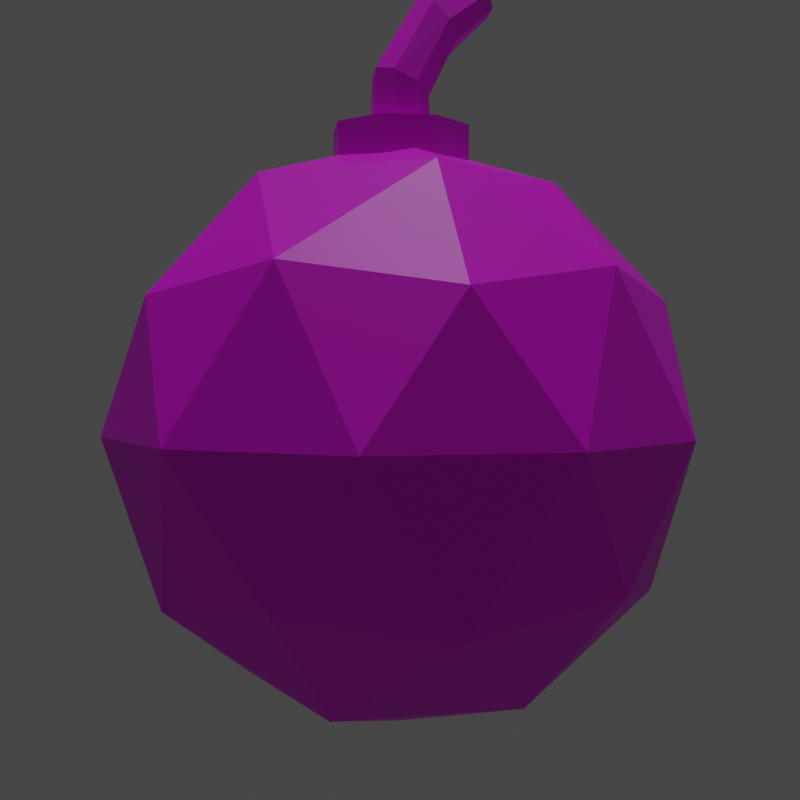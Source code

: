 # Source: bomb.blend  (saved by Blender 3.6.11; exported with 4.5.12 LTS)
import bpy
from mathutils import Matrix  # noqa: F401  (used for matrix-valued properties, if any)

bpy.ops.wm.read_factory_settings(use_empty=True)
scene = bpy.context.scene
scene.name = 'Scene'

# ---- collections
col_collection = bpy.data.collections.new('Collection'); scene.collection.children.link(col_collection)
col_export = bpy.data.collections.new('Export'); scene.collection.children.link(col_export)

# ---- images (referenced by path relative to the original .blend; pixels are not part of the script)
import os
ASSET_DIR = os.environ.get("B2B_ASSET_DIR", "")  # directory of the original .blend (textures are referenced by path, not embedded)
HERE = os.path.dirname(os.path.abspath(__file__))  # packed textures are extracted next to this script under _unpacked/

def load_image(name, relpath, width, height, colorspace="sRGB"):
    """Load a texture the original file referenced (path relative to the .blend, or extracted next to this script)."""
    p = next((c for c in (os.path.join(HERE, relpath), os.path.join(ASSET_DIR, relpath)) if relpath and os.path.exists(c)), "")
    if p:
        img = bpy.data.images.load(p, check_existing=True)
        img.name = name
    else:  # same state as the original file: an image datablock whose file is absent (Cycles renders it pink)
        img = bpy.data.images.new(name, width, height)
        img.source = "FILE"
        img.filepath = "//" + (relpath or name)
    img.colorspace_settings.name = colorspace
    return img
img_commonflatpalette_png = load_image('CommonFlatPalette.png', 'CommonFlatPalette.png', 1024, 1024, 'sRGB')

# ---- materials (node trees are filled in below, after node groups)
mat_material_001 = bpy.data.materials.new('Material.001')

# ---- material node trees
mat_material_001.use_nodes = True; mat_material_001.node_tree.nodes.clear()
_N = mat_material_001.node_tree.nodes; _L = mat_material_001.node_tree.links
n0 = _N.new('ShaderNodeBsdfPrincipled'); n0.name = 'Principled BSDF'; n0.location = (10, 300)
n0.distribution = 'GGX'
n0.subsurface_method = 'RANDOM_WALK_SKIN'
n0.inputs[3].default_value = 1.45
n0.inputs[27].default_value = (0.0, 0.0, 0.0, 1.0)
n0.inputs[28].default_value = 1.0
n1 = _N.new('ShaderNodeOutputMaterial'); n1.name = 'Material Output'; n1.location = (300, 300)
n2 = _N.new('ShaderNodeTexImage'); n2.name = 'Image Texture'; n2.location = (-408, 103)
n2.image = img_commonflatpalette_png
_L.new(n0.outputs[0], n1.inputs[0])
_L.new(n2.outputs[0], n0.inputs[0])
n1.is_active_output = True

# ---- world
world_world = bpy.data.worlds.new('World'); scene.world = world_world
world_world.use_nodes = True; world_world.node_tree.nodes.clear()
_N = world_world.node_tree.nodes; _L = world_world.node_tree.links
n0 = _N.new('ShaderNodeOutputWorld'); n0.name = 'World Output'; n0.location = (300, 300)
n1 = _N.new('ShaderNodeBackground'); n1.name = 'Background'; n1.location = (10, 300)
n1.inputs[0].default_value = (0.05088, 0.05088, 0.05088, 1.0)
_L.new(n1.outputs[0], n0.inputs[0])
n0.is_active_output = True
world_world.color = (0.05088, 0.05088, 0.05088)
world_world.use_sun_shadow = False
world_world.sun_shadow_jitter_overblur = 0.0

# ---- cameras
cam_camera = bpy.data.cameras.new('Camera')

# ---- lights
light_sun = bpy.data.lights.new('Sun', 'SUN')
light_sun.transmission_factor = 0.0
light_sun.energy = 1.0

# ---- meshes
me_icosphere = bpy.data.meshes.new('Icosphere')
me_icosphere.from_pydata([(0.0, 0.0, -1.0), (0.7236, -0.5257, -0.4472), (-0.2764, -0.8506, -0.4472), (-0.8944, 0.0, -0.4472), (-0.2764, 0.8506, -0.4472), (0.7236, 0.5257, -0.4472), (0.2764, -0.8506, 0.4472), (-0.7236, -0.5257, 0.4472), (-0.7236, 0.5257, 0.4472), (0.2764, 0.8506, 0.4472), (0.8944, 0.0, 0.4472), (0.0, 0.0, 1.0), (-0.1625, -0.5, -0.8507), (0.4253, -0.309, -0.8507), (0.2629, -0.809, -0.5257), (0.8506, 0.0, -0.5257), (0.4253, 0.309, -0.8507), (-0.5257, 0.0, -0.8507), (-0.6882, -0.5, -0.5257), (-0.1625, 0.5, -0.8507), (-0.6882, 0.5, -0.5257), (0.2629, 0.809, -0.5257), (0.9511, -0.309, 0.0), (0.9511, 0.309, 0.0), (0.0, -1.0, 0.0), (0.5878, -0.809, 0.0), (-0.9511, -0.309, 0.0), (-0.5878, -0.809, 0.0), (-0.5878, 0.809, 0.0), (-0.9511, 0.309, 0.0), (0.5878, 0.809, 0.0), (0.0, 1.0, 0.0), (0.6882, -0.5, 0.5257), (-0.2629, -0.809, 0.5257), (-0.8506, 0.0, 0.5257), (-0.2629, 0.809, 0.5257), (0.6882, 0.5, 0.5257), (0.1625, -0.5, 0.8507), (0.5257, 0.0, 0.8507), (-0.4253, -0.309, 0.8507), (-0.4253, 0.309, 0.8507), (0.1625, 0.5, 0.8507), (0.0, 0.24, 0.795), (0.0, 0.24, 1.045), (0.1697, 0.1697, 0.795), (0.1697, 0.1697, 1.045), (0.24, 0.0, 0.795), (0.24, 0.0, 1.045), (0.1697, -0.1697, 0.795), (0.1697, -0.1697, 1.045), (0.0, -0.24, 0.795), (0.0, -0.24, 1.045), (-0.1697, -0.1697, 0.795), (-0.1697, -0.1697, 1.045), (-0.24, 0.0, 0.795), (-0.24, 0.0, 1.045), (-0.1697, 0.1697, 0.795), (-0.1697, 0.1697, 1.045), (0.0, 0.11, 0.935), (0.0, 0.11, 1.185), (0.07778, 0.07778, 0.935), (0.06716, 0.07778, 1.224), (0.11, 0.0, 0.935), (0.09498, 0.0, 1.24), (0.07778, -0.07778, 0.935), (0.06716, -0.07778, 1.224), (0.0, -0.11, 0.935), (0.0, -0.11, 1.185), (-0.07778, -0.07778, 0.935), (-0.06716, -0.07778, 1.146), (-0.11, 0.0, 0.935), (-0.09498, 0.0, 1.13), (-0.07778, 0.07778, 0.935), (-0.06716, 0.07778, 1.146), (-0.08744, 0.07778, 1.474), (-0.1311, 0.11, 1.409), (-0.06935, -8.841e-10, 1.5), (-0.08744, -0.07778, 1.474), (-0.1311, -0.11, 1.409), (-0.1748, -0.07778, 1.345), (-0.1929, -8.841e-10, 1.318), (-0.1748, 0.07778, 1.345), (-0.2873, 0.05278, 1.579), (-0.317, 0.07464, 1.536), (-0.275, 4.369e-10, 1.597), (-0.2873, -0.05278, 1.579), (-0.317, -0.07464, 1.536), (-0.3466, -0.05278, 1.492), (-0.3589, 4.369e-10, 1.474), (-0.3466, 0.05278, 1.492)], [], [(0, 13, 12), (1, 13, 15), (0, 12, 17), (0, 17, 19), (0, 19, 16), (1, 15, 22), (2, 14, 24), (3, 18, 26), (4, 20, 28), (5, 21, 30), (1, 22, 25), (2, 24, 27), (3, 26, 29), (4, 28, 31), (5, 30, 23), (6, 32, 37), (7, 33, 39), (8, 34, 40), (9, 35, 41), (10, 36, 38), (38, 41, 11), (38, 36, 41), (36, 9, 41), (41, 40, 11), (41, 35, 40), (35, 8, 40), (40, 39, 11), (40, 34, 39), (34, 7, 39), (39, 37, 11), (39, 33, 37), (33, 6, 37), (37, 38, 11), (37, 32, 38), (32, 10, 38), (23, 36, 10), (23, 30, 36), (30, 9, 36), (31, 35, 9), (31, 28, 35), (28, 8, 35), (29, 34, 8), (29, 26, 34), (26, 7, 34), (27, 33, 7), (27, 24, 33), (24, 6, 33), (25, 32, 6), (25, 22, 32), (22, 10, 32), (30, 31, 9), (30, 21, 31), (21, 4, 31), (28, 29, 8), (28, 20, 29), (20, 3, 29), (26, 27, 7), (26, 18, 27), (18, 2, 27), (24, 25, 6), (24, 14, 25), (14, 1, 25), (22, 23, 10), (22, 15, 23), (15, 5, 23), (16, 21, 5), (16, 19, 21), (19, 4, 21), (19, 20, 4), (19, 17, 20), (17, 3, 20), (17, 18, 3), (17, 12, 18), (12, 2, 18), (15, 16, 5), (15, 13, 16), (13, 0, 16), (12, 14, 2), (12, 13, 14), (13, 1, 14), (42, 43, 45, 44), (44, 45, 47, 46), (46, 47, 49, 48), (48, 49, 51, 50), (50, 51, 53, 52), (52, 53, 55, 54), (45, 43, 57, 55, 53, 51, 49, 47), (54, 55, 57, 56), (56, 57, 43, 42), (42, 44, 46, 48, 50, 52, 54, 56), (58, 59, 61, 60), (60, 61, 63, 62), (62, 63, 65, 64), (64, 65, 67, 66), (66, 67, 69, 68), (68, 69, 71, 70), (65, 63, 76, 77), (70, 71, 73, 72), (72, 73, 59, 58), (58, 60, 62, 64, 66, 68, 70, 72), (81, 80, 88, 89), (71, 69, 79, 80), (67, 65, 77, 78), (73, 71, 80, 81), (63, 61, 74, 76), (69, 67, 78, 79), (59, 73, 81, 75), (61, 59, 75, 74), (82, 83, 89, 88, 87, 86, 85, 84), (79, 78, 86, 87), (77, 76, 84, 85), (74, 75, 83, 82), (75, 81, 89, 83), (80, 79, 87, 88), (78, 77, 85, 86), (76, 74, 82, 84)])
_uv = me_icosphere.uv_layers.new(name='UVMap')
_uv.uv.foreach_set('vector', [0.8379, 0.9668, 0.8379, 0.9668, 0.8379, 0.9668, 0.8379, 0.9668, 0.8379, 0.9668, 0.8379, 0.9668, 0.8379, 0.9668, 0.8379, 0.9668, 0.8379, 0.9668, 0.8379, 0.9668, 0.8379, 0.9668, 0.8379, 0.9668, 0.8379, 0.9668, 0.8379, 0.9668, 0.8379, 0.9668, 0.8379, 0.9668, 0.8379, 0.9668, 0.8379, 0.9668, 0.8379, 0.9668, 0.8379, 0.9668, 0.8379, 0.9668, 0.8379, 0.9668, 0.8379, 0.9668, 0.8379, 0.9668, 0.8379, 0.9668, 0.8379, 0.9668, 0.8379, 0.9668, 0.8379, 0.9668, 0.8379, 0.9668, 0.8379, 0.9668, 0.8379, 0.9668, 0.8379, 0.9668, 0.8379, 0.9668, 0.8379, 0.9668, 0.8379, 0.9668, 0.8379, 0.9668, 0.8379, 0.9668, 0.8379, 0.9668, 0.8379, 0.9668, 0.8379, 0.9668, 0.8379, 0.9668, 0.8379, 0.9668, 0.8379, 0.9668, 0.8379, 0.9668, 0.8379, 0.9668, 0.8379, 0.9668, 0.8379, 0.9668, 0.8379, 0.9668, 0.8379, 0.9668, 0.8379, 0.9668, 0.8379, 0.9668, 0.8379, 0.9668, 0.8379, 0.9668, 0.8379, 0.9668, 0.8379, 0.9668, 0.8379, 0.9668, 0.8379, 0.9668, 0.8379, 0.9668, 0.8379, 0.9668, 0.8379, 0.9668, 0.8379, 0.9668, 0.8379, 0.9668, 0.8379, 0.9668, 0.8379, 0.9668, 0.8379, 0.9668, 0.8379, 0.9668, 0.8379, 0.9668, 0.8379, 0.9668, 0.8379, 0.9668, 0.8379, 0.9668, 0.8379, 0.9668, 0.8379, 0.9668, 0.8379, 0.9668, 0.8379, 0.9668, 0.8379, 0.9668, 0.8379, 0.9668, 0.8379, 0.9668, 0.8379, 0.9668, 0.8379, 0.9668, 0.8379, 0.9668, 0.8379, 0.9668, 0.8379, 0.9668, 0.8379, 0.9668, 0.8379, 0.9668, 0.8379, 0.9668, 0.8379, 0.9668, 0.8379, 0.9668, 0.8379, 0.9668, 0.8379, 0.9668, 0.8379, 0.9668, 0.8379, 0.9668, 0.8379, 0.9668, 0.8379, 0.9668, 0.8379, 0.9668, 0.8379, 0.9668, 0.8379, 0.9668, 0.8379, 0.9668, 0.8379, 0.9668, 0.8379, 0.9668, 0.8379, 0.9668, 0.8379, 0.9668, 0.8379, 0.9668, 0.8379, 0.9668, 0.8379, 0.9668, 0.8379, 0.9668, 0.8379, 0.9668, 0.8379, 0.9668, 0.8379, 0.9668, 0.8379, 0.9668, 0.8379, 0.9668, 0.8379, 0.9668, 0.8379, 0.9668, 0.8379, 0.9668, 0.8379, 0.9668, 0.8379, 0.9668, 0.8379, 0.9668, 0.8379, 0.9668, 0.8379, 0.9668, 0.8379, 0.9668, 0.8379, 0.9668, 0.8379, 0.9668, 0.8379, 0.9668, 0.8379, 0.9668, 0.8379, 0.9668, 0.8379, 0.9668, 0.8379, 0.9668, 0.8379, 0.9668, 0.8379, 0.9668, 0.8379, 0.9668, 0.8379, 0.9668, 0.8379, 0.9668, 0.8379, 0.9668, 0.8379, 0.9668, 0.8379, 0.9668, 0.8379, 0.9668, 0.8379, 0.9668, 0.8379, 0.9668, 0.8379, 0.9668, 0.8379, 0.9668, 0.8379, 0.9668, 0.8379, 0.9668, 0.8379, 0.9668, 0.8379, 0.9668, 0.8379, 0.9668, 0.8379, 0.9668, 0.8379, 0.9668, 0.8379, 0.9668, 0.8379, 0.9668, 0.8379, 0.9668, 0.8379, 0.9668, 0.8379, 0.9668, 0.8379, 0.9668, 0.8379, 0.9668, 0.8379, 0.9668, 0.8379, 0.9668, 0.8379, 0.9668, 0.8379, 0.9668, 0.8379, 0.9668, 0.8379, 0.9668, 0.8379, 0.9668, 0.8379, 0.9668, 0.8379, 0.9668, 0.8379, 0.9668, 0.8379, 0.9668, 0.8379, 0.9668, 0.8379, 0.9668, 0.8379, 0.9668, 0.8379, 0.9668, 0.8379, 0.9668, 0.8379, 0.9668, 0.8379, 0.9668, 0.8379, 0.9668, 0.8379, 0.9668, 0.8379, 0.9668, 0.8379, 0.9668, 0.8379, 0.9668, 0.8379, 0.9668, 0.8379, 0.9668, 0.8379, 0.9668, 0.8379, 0.9668, 0.8379, 0.9668, 0.8379, 0.9668, 0.8379, 0.9668, 0.8379, 0.9668, 0.8379, 0.9668, 0.8379, 0.9668, 0.8379, 0.9668, 0.8379, 0.9668, 0.8379, 0.9668, 0.8379, 0.9668, 0.8379, 0.9668, 0.8379, 0.9668, 0.8379, 0.9668, 0.8379, 0.9668, 0.8379, 0.9668, 0.8379, 0.9668, 0.8379, 0.9668, 0.8379, 0.9668, 0.8379, 0.9668, 0.8379, 0.9668, 0.8379, 0.9668, 0.8379, 0.9668, 0.8379, 0.9668, 0.8379, 0.9668, 0.8379, 0.9668, 0.8379, 0.9668, 0.8379, 0.9668, 0.8379, 0.9668, 0.8379, 0.9668, 0.8379, 0.9668, 0.8379, 0.9668, 0.8379, 0.9668, 0.8379, 0.9668, 0.8379, 0.9668, 0.8379, 0.9668, 0.8379, 0.9668, 0.8379, 0.9668, 0.8379, 0.9668, 0.8379, 0.9668, 0.8379, 0.9668, 0.8379, 0.9668, 0.8379, 0.9668, 0.8379, 0.9668, 0.8379, 0.9668, 0.8379, 0.9668, 0.8379, 0.9668, 0.8379, 0.9668, 0.8379, 0.9668, 0.8379, 0.9668, 0.8379, 0.9668, 0.8379, 0.9668, 0.8379, 0.9668, 0.8379, 0.9668, 0.8379, 0.9668, 0.8379, 0.9668, 0.8379, 0.9668, 0.8379, 0.9668, 0.8379, 0.9668, 0.8379, 0.9668, 0.8379, 0.9668, 0.8379, 0.9668, 0.8379, 0.9668, 0.8379, 0.9668, 0.8379, 0.9668, 0.8379, 0.9668, 0.8379, 0.9668, 0.8379, 0.9668, 0.8379, 0.9668, 0.8379, 0.9668, 0.8379, 0.9668, 0.8379, 0.9668, 0.8379, 0.9668, 0.8379, 0.9668, 0.8379, 0.9668, 0.8379, 0.9668, 0.8379, 0.9668, 0.8379, 0.9668, 0.8379, 0.9668, 0.8379, 0.9668, 0.8379, 0.9668, 0.8379, 0.9668, 0.8379, 0.9668, 0.8379, 0.9668, 0.8379, 0.9668, 0.8379, 0.9668, 0.8379, 0.9668, 0.8379, 0.9668, 0.8379, 0.9668, 0.8379, 0.9668, 0.8379, 0.9668, 0.8379, 0.9668, 0.8379, 0.9668, 0.8379, 0.9668, 0.8379, 0.9668, 0.8379, 0.9668, 0.8379, 0.9668, 0.8379, 0.9668, 0.8379, 0.9668, 0.8379, 0.9668, 0.8379, 0.9668, 0.8379, 0.9668, 0.8379, 0.9668, 0.8379, 0.9668, 0.8379, 0.9668, 0.8379, 0.9668, 0.8379, 0.9668, 0.8379, 0.9668, 0.8379, 0.9668, 0.3535, 0.09094, 0.3535, 0.09094, 0.3535, 0.09094, 0.3535, 0.09094, 0.3535, 0.09094, 0.3535, 0.09094, 0.3535, 0.09094, 0.3535, 0.09094, 0.3535, 0.09094, 0.3535, 0.09094, 0.3535, 0.09094, 0.3535, 0.09094, 0.3535, 0.09094, 0.3535, 0.09094, 0.3535, 0.09094, 0.3535, 0.09094, 0.3535, 0.09094, 0.3535, 0.09094, 0.3535, 0.09094, 0.3535, 0.09094, 0.3535, 0.09094, 0.3535, 0.09094, 0.3535, 0.09094, 0.3535, 0.09094, 0.3535, 0.09094, 0.3535, 0.09094, 0.3535, 0.09094, 0.3535, 0.09094, 0.3535, 0.09094, 0.3535, 0.09094, 0.3535, 0.09094, 0.3535, 0.09094, 0.3535, 0.09094, 0.3535, 0.09094, 0.3535, 0.09094, 0.3535, 0.09094, 0.3535, 0.09094, 0.3535, 0.09094, 0.3535, 0.09094, 0.3535, 0.09094, 0.3535, 0.09094, 0.3535, 0.09094, 0.3535, 0.09094, 0.3535, 0.09094, 0.3535, 0.09094, 0.3535, 0.09094, 0.3535, 0.09094, 0.3535, 0.09094, 0.3535, 0.09094, 0.3535, 0.09094, 0.3535, 0.09094, 0.3535, 0.09094, 0.3535, 0.09094, 0.3535, 0.09094, 0.3535, 0.09094, 0.3535, 0.09094, 0.3535, 0.09094, 0.3535, 0.09094, 0.3535, 0.09094, 0.3535, 0.09094, 0.3535, 0.09094, 0.3535, 0.09094, 0.3535, 0.09094, 0.3535, 0.09094, 0.3535, 0.09094, 0.3535, 0.09094, 0.3535, 0.09094, 0.3535, 0.09094, 0.3535, 0.09094, 0.3535, 0.09094, 0.3535, 0.09094, 0.3535, 0.09094, 0.3535, 0.09094, 0.3535, 0.09094, 0.3535, 0.09094, 0.3535, 0.09094, 0.3535, 0.09094, 0.3535, 0.09094, 0.3535, 0.09094, 0.3535, 0.09094, 0.3535, 0.09094, 0.3535, 0.09094, 0.3535, 0.09094, 0.3535, 0.09094, 0.3535, 0.09094, 0.3535, 0.09094, 0.3535, 0.09094, 0.3535, 0.09094, 0.3535, 0.09094, 0.3535, 0.09094, 0.3535, 0.09094, 0.3535, 0.09094, 0.3535, 0.09094, 0.3535, 0.09094, 0.3535, 0.09094, 0.3535, 0.09094, 0.3535, 0.09094, 0.3535, 0.09094, 0.3535, 0.09094, 0.3535, 0.09094, 0.3535, 0.09094, 0.3535, 0.09094, 0.3535, 0.09094, 0.3535, 0.09094, 0.3535, 0.09094, 0.3535, 0.09094, 0.3535, 0.09094, 0.3535, 0.09094, 0.3535, 0.09094, 0.3535, 0.09094, 0.3535, 0.09094, 0.3535, 0.09094])
me_icosphere.materials.append(mat_material_001)
me_icosphere.update()
arm_armature = bpy.data.armatures.new('Armature')  # bones are not reproduced

# ---- objects
ob_root = bpy.data.objects.new('Root', arm_armature)
ob_icosphere = bpy.data.objects.new('Icosphere', me_icosphere)
ob_sun = bpy.data.objects.new('Sun', light_sun)
ob_camera = bpy.data.objects.new('Camera', cam_camera)

# ---- transforms, parenting, visibility, modifiers, constraints
ob_root.location = (14.55, 0.0, -0.23)
ob_root.rotation_euler = (0.0, 0.0, -1.047)
ob_icosphere.parent = ob_root
ob_icosphere.location = (0.0, 0.0, 0.0)
_vg = ob_icosphere.vertex_groups.new(name='Bone')
_vg.add([0, 1, 2, 3, 4, 5, 6, 7, 8, 9, 10, 11, 12, 13, 14, 15, 16, 17, 18, 19, 20, 21, 22, 23, 24, 25, 26, 27, 28, 29, 30, 31, 32, 33, 34, 35, 36, 37, 38, 39, 40, 41, 42, 43, 44, 45, 46, 47, 48, 49, 50, 51, 52, 53, 54, 55, 56, 57, 58, 59, 60, 61, 62, 63, 64, 65, 66, 67, 68, 69, 70, 71, 72, 73, 74, 75, 76, 77, 78, 79, 80, 81, 82, 83, 84, 85, 86, 87, 88, 89], 1.0, 'REPLACE')
_m = ob_icosphere.modifiers.new('Armature', 'ARMATURE')
_m.object = ob_root
ob_sun.location = (0.0, 0.0, 0.0)
ob_camera.location = (18.38, 0.0, 0.0)
ob_camera.rotation_euler = (315.7, -0.0, 1.571)

# ---- collection membership
col_export.objects.link(ob_root)
col_export.objects.link(ob_icosphere)
col_export.objects.link(ob_sun)
col_export.objects.link(ob_camera)

# ---- scene / render settings (as saved in the file)
scene.camera = ob_camera
scene.frame_start = 0; scene.frame_end = 40; scene.frame_set(19)
scene.render.engine = 'CYCLES'
scene.render.resolution_x = 1080
scene.render.film_transparent = True
scene.cycles.sampling_pattern = 'TABULATED_SOBOL'
scene.view_settings.view_transform = 'Filmic'
bpy.context.view_layer.update()
